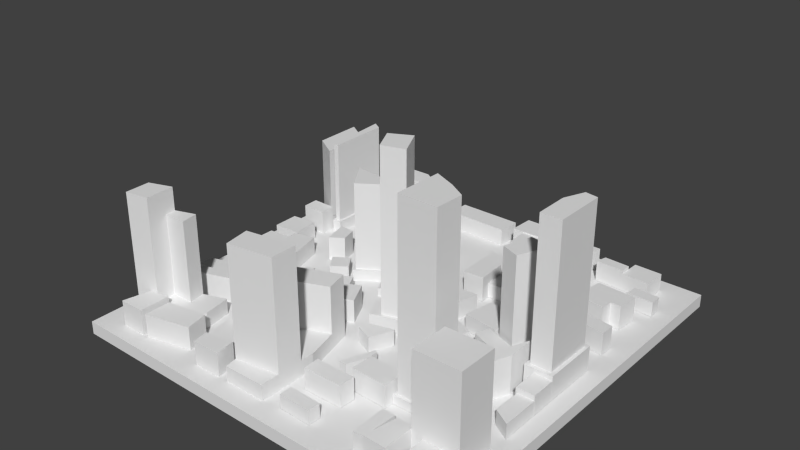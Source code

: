 # Source: lowres.blend  (saved by Blender 2.75.0; exported with 4.5.12 LTS)
import bpy
from mathutils import Matrix  # noqa: F401  (used for matrix-valued properties, if any)

bpy.ops.wm.read_factory_settings(use_empty=True)
scene = bpy.context.scene
scene.name = 'Scene'

# ---- collections
col_collection_1 = bpy.data.collections.new('Collection 1'); scene.collection.children.link(col_collection_1)

# ---- world
world_world = bpy.data.worlds.new('World'); scene.world = world_world
world_world.color = (0.05088, 0.05088, 0.05088)
world_world.use_sun_shadow = False
world_world.sun_shadow_jitter_overblur = 0.0
world_world.cycles.sampling_method = 'MANUAL'
world_world.cycles.sample_map_resolution = 256

# ---- meshes
me_cube_001 = bpy.data.meshes.new('Cube.001')
me_cube_001.from_pydata([(-3.074, -3.027, -0.1), (-3.074, -3.027, 9.178e-05), (-3.074, 0.0688, -0.1), (-3.074, 0.0688, 9.178e-05), (0.06388, -3.096, -0.1), (0.06388, -3.096, 9.178e-05), (0.06388, 0.06388, -0.1), (0.06388, 0.06388, 9.178e-05), (-2.939, -0.7751, -0.0001143), (-2.939, -0.7751, 0.1048), (-2.939, -0.1664, -0.0001143), (-2.939, -0.1664, 0.1048), (-2.749, -0.8922, -0.0001143), (-2.749, -0.8922, 0.1048), (-2.782, -0.2697, -0.0001143), (-2.782, -0.2697, 0.1048), (-2.939, -0.7751, 0.1099), (-2.939, -0.7751, 0.6918), (-2.939, -0.3908, 0.1099), (-2.939, -0.3908, 0.6918), (-2.749, -0.8922, 0.1099), (-2.749, -0.8922, 0.6918), (-2.771, -0.4964, 0.1099), (-2.771, -0.4964, 0.6918), (-2.939, -0.9994, -0.005325), (-2.939, -0.9994, 0.1917), (-2.94, -0.874, -0.005325), (-2.94, -0.874, 0.1917), (-2.743, -0.9995, -0.005325), (-2.743, -0.9995, 0.1917), (-2.745, -0.8745, -0.005325), (-2.745, -0.8745, 0.1917), (-2.939, -1.329, -0.005325), (-2.939, -1.329, 0.1425), (-2.94, -1.125, -0.005325), (-2.94, -1.125, 0.1425), (-2.726, -1.319, -0.005325), (-2.726, -1.319, 0.1425), (-2.736, -1.102, -0.005325), (-2.736, -1.102, 0.1425), (-2.939, -1.515, -0.005325), (-2.939, -1.515, 0.1175), (-2.938, -1.39, -0.005325), (-2.938, -1.39, 0.1175), (-2.715, -1.501, -0.005325), (-2.715, -1.501, 0.1175), (-2.722, -1.376, -0.005325), (-2.722, -1.376, 0.1175), (-2.873, -1.827, -0.005325), (-2.873, -1.827, 0.1472), (-2.89, -1.536, -0.005325), (-2.89, -1.536, 0.1472), (-2.698, -1.774, -0.005325), (-2.698, -1.774, 0.1472), (-2.713, -1.525, -0.005325), (-2.713, -1.525, 0.1472), (-2.698, -1.774, 0.1472), (-2.723, -1.347, 0.1472), (-2.456, -1.698, 0.1472), (-2.557, -1.296, 0.1472), (-2.698, -1.774, 0.0008117), (-2.723, -1.347, 0.0008117), (-2.557, -1.296, 0.0008117), (-2.456, -1.698, 0.0008117), (-2.723, -0.8994, -0.0001143), (-2.723, -0.8994, 0.09456), (-2.754, -0.3171, -0.0001143), (-2.754, -0.3171, 0.09456), (-2.651, -0.895, -0.0001143), (-2.651, -0.895, 0.09456), (-2.643, -0.3834, -0.0001143), (-2.643, -0.3834, 0.09456), (-2.706, -0.8815, 0.09073), (-2.706, -0.8815, 0.7595), (-2.736, -0.3486, 0.09073), (-2.736, -0.3486, 0.7595), (-2.668, -0.8791, 0.09073), (-2.668, -0.8791, 0.7595), (-2.663, -0.3943, 0.09073), (-2.663, -0.3943, 0.7595), (-2.459, -0.7164, -0.005324), (-2.459, -0.7164, 0.1917), (-2.454, -0.5043, -0.005324), (-2.454, -0.5043, 0.1917), (-2.362, -0.6079, -0.005324), (-2.362, -0.6079, 0.1917), (-2.361, -0.5467, -0.005324), (-2.361, -0.5467, 0.1917), (-2.512, -0.217, -0.005324), (-2.512, -0.217, 0.2998), (-2.748, -0.07001, -0.005324), (-2.748, -0.07001, 0.2998), (-2.239, -0.169, -0.005324), (-2.239, -0.169, 0.2998), (-2.4, -0.06672, -0.005324), (-2.4, -0.06672, 0.2998), (-2.486, -0.2296, -0.005324), (-2.486, -0.2296, 0.2998), (-2.24, -0.2327, -0.005324), (-2.24, -0.2327, 0.2998), (-2.021, -0.2363, -0.005324), (-2.021, -0.2363, 0.1374), (-2.011, -0.06518, -0.005324), (-2.011, -0.06518, 0.1374), (-1.513, -0.2431, -0.005324), (-1.513, -0.2431, 0.1374), (-1.502, -0.06687, -0.005324), (-1.502, -0.06687, 0.1374), (-2.282, -0.9494, -0.005324), (-2.282, -0.9494, 0.195), (-2.36, -0.9407, -0.005324), (-2.36, -0.9407, 0.195), (-2.188, -0.84, -0.005324), (-2.188, -0.84, 0.195), (-2.179, -0.7284, -0.005324), (-2.179, -0.7284, 0.195), (-2.004, -1.004, -0.005324), (-2.004, -1.004, 0.188), (-2.169, -0.9893, -0.005324), (-2.169, -0.9893, 0.188), (-1.97, -0.6019, -0.005324), (-1.97, -0.6019, 0.188), (-2.135, -0.5998, -0.005324), (-2.135, -0.5998, 0.188), (-1.75, -1.004, -0.005324), (-1.75, -1.004, 0.295), (-1.876, -0.9936, -0.005324), (-1.876, -0.9936, 0.295), (-1.718, -0.63, -0.005324), (-1.718, -0.63, 0.295), (-1.845, -0.6272, -0.005324), (-1.845, -0.6272, 0.295), (-2.406, -1.29, -0.005324), (-2.406, -1.29, 0.195), (-2.458, -1.085, -0.005324), (-2.458, -1.085, 0.195), (-2.302, -1.221, -0.005324), (-2.302, -1.221, 0.195), (-2.333, -1.095, -0.005324), (-2.333, -1.095, 0.195), (-2.176, -1.528, -0.005324), (-2.176, -1.528, 0.1285), (-2.255, -1.411, -0.005324), (-2.255, -1.411, 0.1285), (-2.058, -1.449, -0.005324), (-2.058, -1.449, 0.1285), (-2.137, -1.332, -0.005324), (-2.137, -1.332, 0.1285), (-2.048, -1.416, -0.005324), (-2.048, -1.416, 0.08803), (-2.238, -1.131, -0.005324), (-2.238, -1.131, 0.08803), (-1.701, -1.183, -0.005324), (-1.701, -1.183, 0.08803), (-2.044, -1.385, 0.7966), (-2.044, -1.385, 0.08436), (-2.194, -1.158, 0.08436), (-2.194, -1.158, 0.7966), (-1.766, -1.199, 0.08436), (-1.766, -1.199, 0.7966), (-1.51, -1.84, -0.005324), (-1.51, -1.84, 0.1219), (-1.617, -1.627, -0.005324), (-1.617, -1.627, 0.1219), (-1.171, -1.737, -0.005324), (-1.171, -1.737, 0.1219), (-1.262, -1.74, 1.393), (-1.262, -1.74, 0.1198), (-1.533, -1.612, 1.393), (-1.533, -1.612, 0.1198), (-1.441, -1.794, 1.393), (-1.441, -1.794, 0.1198), (-1.306, -1.47, -0.005324), (-1.306, -1.47, 0.1219), (-1.368, -1.528, 0.1198), (-1.368, -1.528, 1.393), (-1.617, -1.626, -0.005324), (-1.617, -1.626, 0.1879), (-1.729, -1.406, -0.005324), (-1.729, -1.406, 0.1879), (-1.452, -1.543, -0.005324), (-1.452, -1.543, 0.1879), (-1.573, -1.303, -0.005324), (-1.573, -1.303, 0.1879), (-1.274, -1.493, -0.005324), (-1.274, -1.493, 0.1385), (-1.231, -1.183, -0.005324), (-1.231, -1.183, 0.1385), (-1.122, -1.412, -0.005324), (-1.122, -1.412, 0.1385), (-1.072, -1.175, -0.005324), (-1.072, -1.175, 0.1385), (-1.381, -1.284, -0.005324), (-1.381, -1.284, 0.1385), (-1.392, -0.2605, -0.005324), (-1.392, -0.2605, 0.1991), (-1.382, -0.06689, -0.005324), (-1.382, -0.06689, 0.1991), (-1.134, -0.2527, -0.005324), (-1.134, -0.2527, 0.1991), (-1.123, -0.06527, -0.005324), (-1.123, -0.06527, 0.1991), (-1.299, -0.4477, 0.1876), (-1.306, -0.258, 0.1876), (-1.141, -0.4386, 0.1876), (-1.148, -0.2531, 0.1876), (-1.299, -0.4477, 0.001982), (-1.306, -0.258, 0.001982), (-1.148, -0.2531, 0.001982), (-1.141, -0.4386, 0.001982), (-1.077, -0.4343, 0.2003), (-1.03, -0.2495, 0.2003), (-0.8167, -0.4186, 0.2003), (-0.7726, -0.2426, 0.2003), (-1.077, -0.4343, 0.001982), (-1.03, -0.2495, 0.001982), (-0.7726, -0.2426, 0.001982), (-0.8167, -0.4186, 0.001982), (-1.018, -0.1524, 0.1656), (-1.019, -0.0666, 0.1656), (-0.75, -0.1519, 0.1656), (-0.7288, -0.06548, 0.1656), (-1.018, -0.1524, 0.001982), (-1.019, -0.0666, 0.001982), (-0.7288, -0.06548, 0.001982), (-0.75, -0.1519, 0.001982), (-1.356, -0.8128, 0.1245), (-1.373, -0.5704, 0.1245), (-0.9675, -0.7916, 0.1245), (-0.9852, -0.5485, 0.1245), (-1.356, -0.8128, 0.001982), (-1.373, -0.5704, 0.001982), (-0.9852, -0.5485, 0.001982), (-0.9675, -0.7916, 0.001982), (-1.123, -0.966, 0.1188), (-1.132, -0.8001, 0.1188), (-0.9961, -0.9596, 0.1188), (-0.9384, -0.7896, 0.1188), (-1.123, -0.966, 0.001982), (-1.132, -0.8001, 0.001982), (-0.9384, -0.7896, 0.001982), (-0.9961, -0.9596, 0.001982), (-1.283, -1.05, 0.1995), (-1.295, -0.8096, 0.1995), (-1.118, -1.042, 0.1995), (-1.132, -0.8005, 0.1995), (-1.283, -1.05, 0.001982), (-1.295, -0.8096, 0.001982), (-1.132, -0.8005, 0.001982), (-1.118, -1.042, 0.001982), (-0.6495, -0.2434, 0.1654), (-0.6269, -0.1576, 0.1654), (-0.4291, -0.2532, 0.1654), (-0.4255, -0.1664, 0.1654), (-0.6495, -0.2434, 0.001982), (-0.6269, -0.1576, 0.001982), (-0.4255, -0.1664, 0.001982), (-0.4291, -0.2532, 0.001982), (-0.4289, -0.2529, 0.1395), (-0.4212, -0.07062, 0.1395), (-0.2113, -0.2626, 0.1395), (-0.2033, -0.07501, 0.1395), (-0.4289, -0.2529, 0.001982), (-0.4212, -0.07062, 0.001982), (-0.2033, -0.07501, 0.001982), (-0.2113, -0.2626, 0.001982), (-0.07132, -0.4464, 0.001982), (-0.0747, -0.3483, 0.001982), (-0.2736, -0.3382, 0.001982), (-0.2794, -0.4348, 0.001982), (-0.0747, -0.3483, 0.1167), (-0.07132, -0.4464, 0.1167), (-0.2736, -0.3382, 0.1167), (-0.2794, -0.4348, 0.1167), (-0.7749, -0.6792, 0.1559), (-0.7383, -0.5731, 0.1559), (-0.4646, -0.7015, 0.1559), (-0.4545, -0.5896, 0.1559), (-0.7749, -0.6792, 0.001982), (-0.7383, -0.5731, 0.001982), (-0.4545, -0.5896, 0.001982), (-0.4646, -0.7015, 0.001982), (-0.7063, -1.037, 0.1148), (-0.6766, -0.7884, 0.1148), (-0.5853, -1.053, 0.1148), (-0.5532, -0.8035, 0.1148), (-0.7063, -1.037, 0.001982), (-0.6766, -0.7884, 0.001982), (-0.5532, -0.8035, 0.001982), (-0.5853, -1.053, 0.001982), (-0.4769, -0.8109, 0.192), (-0.4496, -0.5559, 0.192), (-0.252, -0.8336, 0.192), (-0.227, -0.5702, 0.192), (-0.4769, -0.8109, 0.001982), (-0.4496, -0.5559, 0.001982), (-0.227, -0.5702, 0.001982), (-0.252, -0.8336, 0.001982), (-0.1453, -0.5758, 0.192), (-0.1453, -0.5758, 0.001982), (-0.1619, -0.748, 0.192), (-0.1619, -0.748, 0.001982), (-0.2437, -0.744, 0.192), (-0.2437, -0.744, 0.001982), (-0.5326, -1.038, 0.1764), (-0.5177, -0.9233, 0.1764), (-0.0916, -1.099, 0.1764), (-0.0915, -0.9818, 0.1764), (-0.5326, -1.038, 0.001982), (-0.5177, -0.9233, 0.001982), (-0.0915, -0.9818, 0.001982), (-0.0916, -1.099, 0.001982), (-0.985, -1.428, 0.131), (-0.9384, -1.192, 0.131), (-0.7094, -1.464, 0.131), (-0.6341, -1.231, 0.131), (-0.985, -1.428, 0.001982), (-0.9384, -1.192, 0.001982), (-0.6341, -1.231, 0.001982), (-0.7094, -1.464, 0.001982), (-0.6917, -1.497, 0.1135), (-0.6165, -1.259, 0.1135), (-0.4865, -1.58, 0.1135), (-0.3683, -1.291, 0.1135), (-0.6917, -1.497, 0.001982), (-0.6165, -1.259, 0.001982), (-0.3683, -1.291, 0.001982), (-0.4865, -1.58, 0.001982), (-0.6533, -1.496, 0.808), (-0.5822, -1.279, 0.808), (-0.514, -1.55, 0.808), (-0.4136, -1.302, 0.808), (-0.6533, -1.496, 0.1086), (-0.5822, -1.279, 0.1086), (-0.4136, -1.302, 0.1086), (-0.514, -1.55, 0.1086), (-0.7601, -1.624, 0.1595), (-0.7231, -1.511, 0.1595), (-0.5174, -1.722, 0.1595), (-0.4736, -1.613, 0.1595), (-0.7601, -1.624, 0.001982), (-0.7231, -1.511, 0.001982), (-0.4736, -1.613, 0.001982), (-0.5174, -1.722, 0.001982), (-1.047, -1.727, 0.192), (-1.012, -1.564, 0.192), (-0.8246, -1.825, 0.192), (-0.7739, -1.669, 0.192), (-1.047, -1.727, 0.001982), (-1.012, -1.564, 0.001982), (-0.7739, -1.669, 0.001982), (-0.8246, -1.825, 0.001982), (-1.45, -2.015, 0.1243), (-1.416, -1.937, 0.1243), (-1.312, -2.076, 0.1243), (-1.235, -1.899, 0.1243), (-1.239, -1.888, 0.1243), (-1.45, -2.015, 0.00146), (-1.416, -1.937, 0.00146), (-1.235, -1.899, 0.00146), (-1.312, -2.076, 0.00146), (-1.239, -1.888, 0.00146), (-0.2815, -1.754, 0.192), (-0.2087, -1.285, 0.192), (-0.06726, -1.754, 0.192), (-0.06891, -1.309, 0.192), (-0.2815, -1.754, 0.001982), (-0.2087, -1.285, 0.001982), (-0.06891, -1.309, 0.001982), (-0.06726, -1.754, 0.001982), (-0.2834, -1.469, 0.192), (-0.2834, -1.469, 0.001982), (-0.2548, -1.727, 1.264), (-0.1906, -1.317, 1.264), (-0.09583, -1.725, 1.264), (-0.09558, -1.332, 1.264), (-0.2548, -1.727, 0.1877), (-0.1906, -1.317, 0.1877), (-0.09558, -1.332, 0.1877), (-0.09583, -1.725, 0.1877), (-0.2548, -1.473, 1.264), (-0.2548, -1.473, 0.1877), (-0.3819, -2.025, -0.005324), (-0.3819, -2.025, 0.2953), (-0.4587, -1.978, -0.005324), (-0.4587, -1.978, 0.2953), (-0.312, -1.853, -0.005324), (-0.312, -1.853, 0.2953), (-0.3125, -1.622, -0.005324), (-0.3125, -1.622, 0.2953), (-0.2088, -1.951, 0.1557), (-0.2074, -1.754, 0.1557), (-0.06618, -1.951, 0.1557), (-0.06765, -1.754, 0.1557), (-0.2088, -1.951, 0.001982), (-0.2074, -1.754, 0.001982), (-0.06765, -1.754, 0.001982), (-0.06618, -1.951, 0.001982), (-0.1958, -2.172, 0.115), (-0.1962, -1.951, 0.115), (-0.06618, -2.249, 0.115), (-0.06702, -1.951, 0.115), (-0.1958, -2.172, 0.001982), (-0.1962, -1.951, 0.001982), (-0.06702, -1.951, 0.001982), (-0.06618, -2.249, 0.001982), (-0.8167, -2.41, 0.07315), (-0.609, -2.087, 0.07315), (-0.4834, -2.411, 0.07315), (-0.4742, -2.168, 0.07315), (-0.8167, -2.41, 0.001982), (-0.609, -2.087, 0.001982), (-0.4834, -2.411, 0.001982), (-0.8021, -2.003, 0.07315), (-0.8021, -2.003, 0.001982), (-0.7947, -2.389, 1.469), (-0.6201, -2.104, 1.469), (-0.5034, -2.391, 1.469), (-0.4954, -2.179, 1.469), (-0.7947, -2.389, 0.06299), (-0.6201, -2.104, 0.06299), (-0.4954, -2.179, 0.06471), (-0.5034, -2.391, 0.06299), (-0.7816, -2.033, 1.469), (-0.7816, -2.033, 0.06299), (-0.4742, -2.168, 0.001582), (-2.006, -1.807, -0.005324), (-2.006, -1.807, 0.1316), (-2.089, -1.646, -0.005324), (-2.089, -1.646, 0.1316), (-1.836, -1.718, -0.005324), (-1.836, -1.718, 0.1316), (-1.929, -1.539, -0.005324), (-1.929, -1.539, 0.1316), (-2.296, -1.955, -0.005324), (-2.296, -1.955, 0.1886), (-2.315, -1.796, -0.005324), (-2.315, -1.796, 0.1886), (-2.143, -1.876, -0.005324), (-2.143, -1.876, 0.1886), (-2.165, -1.696, -0.005324), (-2.165, -1.696, 0.1886), (-2.149, -2.064, -0.005324), (-2.149, -2.064, 0.1613), (-2.21, -1.912, -0.005324), (-2.21, -1.912, 0.1613), (-1.951, -1.983, -0.005324), (-1.951, -1.983, 0.1613), (-2.02, -1.812, -0.005324), (-2.02, -1.812, 0.1613), (-1.848, -1.942, -0.005324), (-1.848, -1.942, 0.1856), (-1.934, -1.768, -0.005324), (-1.934, -1.768, 0.1856), (-1.637, -1.856, -0.005324), (-1.637, -1.856, 0.1856), (-1.733, -1.665, -0.005324), (-1.733, -1.665, 0.1856), (-2.937, -2.139, -0.005325), (-2.937, -2.139, 0.1313), (-2.937, -2.01, -0.005325), (-2.937, -2.01, 0.1313), (-2.722, -2.074, -0.005325), (-2.722, -2.074, 0.1313), (-2.761, -1.957, -0.005325), (-2.761, -1.957, 0.1313), (-2.722, -2.187, 0.2003), (-2.722, -2.187, -0.005325), (-2.731, -2.113, -0.005325), (-2.731, -2.113, 0.2003), (-2.712, -2.105, 0.1915), (-2.712, -2.105, -0.005325), (-2.448, -2.022, -0.005325), (-2.448, -2.022, 0.2003), (-2.807, -2.217, 0.2003), (-2.807, -2.217, -0.005325), (-2.797, -2.313, 0.2003), (-2.797, -2.313, -0.005325), (-2.428, -2.187, 0.2003), (-2.428, -2.187, -0.005325), (-2.764, -1.945, -0.005325), (-2.764, -1.945, 0.1915), (-2.475, -2.031, -0.005325), (-2.475, -2.031, 0.1915), (-2.528, -1.872, -0.005325), (-2.528, -1.872, 0.1915), (-1.105, -2.466, 0.1775), (-1.098, -2.287, 0.1775), (-0.8199, -2.477, 0.1775), (-0.8128, -2.3, 0.1775), (-1.105, -2.466, 0.001982), (-1.098, -2.287, 0.001982), (-0.8128, -2.3, 0.001982), (-0.8199, -2.477, 0.001982), (-1.269, -2.409, 0.131), (-1.167, -2.17, 0.131), (-1.209, -2.413, 0.131), (-1.148, -2.278, 0.131), (-1.145, -2.179, 0.131), (-1.269, -2.409, 0.00146), (-1.167, -2.17, 0.00146), (-1.148, -2.278, 0.00146), (-1.209, -2.413, 0.00146), (-1.145, -2.179, 0.00146), (-1.345, -2.652, 0.173), (-1.345, -2.527, 0.173), (-1.037, -2.652, 0.173), (-1.032, -2.53, 0.173), (-1.345, -2.652, 0.001982), (-1.345, -2.527, 0.001982), (-1.032, -2.53, 0.001982), (-1.037, -2.652, 0.001982), (-1.324, -2.895, 0.1122), (-1.324, -2.798, 0.1122), (-1.068, -2.905, 0.1122), (-1.066, -2.81, 0.1122), (-1.324, -2.895, 0.001982), (-1.324, -2.798, 0.001982), (-1.066, -2.81, 0.001982), (-1.068, -2.905, 0.001982), (-0.4842, -2.411, 0.1769), (-0.4743, -2.168, 0.1769), (-0.1496, -2.411, 0.1769), (-0.1479, -2.361, 0.1769), (-0.4842, -2.411, 0.001982), (-0.4743, -2.168, 0.001982), (-0.1479, -2.361, 0.001982), (-0.1496, -2.411, 0.001982), (-0.4175, -2.715, 0.7379), (-0.417, -2.412, 0.7379), (-0.06624, -2.715, 0.7379), (-0.06518, -2.411, 0.7379), (-0.4175, -2.715, 0.001982), (-0.417, -2.412, 0.001982), (-0.06518, -2.411, 0.001982), (-0.06624, -2.715, 0.001982), (-0.3333, -2.955, 0.1474), (-0.3336, -2.715, 0.1474), (-0.08902, -2.964, 0.1474), (-0.08789, -2.716, 0.1474), (-0.3333, -2.955, 0.001982), (-0.3336, -2.715, 0.001982), (-0.08789, -2.716, 0.001982), (-0.08902, -2.964, 0.001982), (-0.6948, -2.914, 0.1474), (-0.705, -2.635, 0.1474), (-0.6147, -2.917, 0.1474), (-0.6042, -2.64, 0.1474), (-0.6948, -2.914, -0.001657), (-0.705, -2.635, -0.001657), (-0.6042, -2.64, -0.001657), (-0.6147, -2.917, -0.001657), (-0.5891, -2.945, 0.1876), (-0.544, -2.69, 0.1876), (-0.4176, -2.951, 0.1876), (-0.4176, -2.693, 0.1876), (-0.5891, -2.945, -0.001657), (-0.544, -2.69, -0.001657), (-0.4176, -2.693, -0.001657), (-0.4176, -2.951, -0.001657), (-1.794, -2.911, -0.005324), (-1.794, -2.911, 0.1219), (-1.911, -2.156, -0.005324), (-1.911, -2.156, 0.1219), (-1.466, -2.449, -0.005324), (-1.466, -2.449, 0.1219), (-1.466, -2.763, 0.9701), (-1.466, -2.763, 0.1198), (-1.84, -2.619, 0.9701), (-1.84, -2.619, 0.1198), (-1.809, -2.814, 0.9701), (-1.809, -2.814, 0.1198), (-1.576, -2.021, -0.005324), (-1.576, -2.021, 0.1219), (-1.465, -2.56, 0.1198), (-1.465, -2.56, 0.9701), (-1.466, -2.913, -0.005324), (-1.466, -2.913, 0.1219), (-1.531, -2.198, 0.4883), (-1.531, -2.198, 0.1198), (-1.911, -2.156, 0.4883), (-1.911, -2.156, 0.1198), (-1.882, -2.34, 0.4883), (-1.882, -2.34, 0.1198), (-1.576, -2.021, 0.1198), (-1.576, -2.021, 0.4883), (-2.097, -2.91, -0.005324), (-2.097, -2.91, 0.1855), (-2.118, -2.787, -0.005324), (-2.118, -2.787, 0.1855), (-1.874, -2.91, -0.005324), (-1.874, -2.91, 0.1855), (-1.898, -2.751, -0.005324), (-1.898, -2.751, 0.1855), (-2.141, -2.791, -0.005324), (-2.141, -2.791, 0.1337), (-2.199, -2.515, -0.005324), (-2.199, -2.515, 0.1337), (-1.919, -2.754, -0.005324), (-1.919, -2.754, 0.1337), (-1.956, -2.478, -0.005324), (-1.956, -2.478, 0.1337), (-2.198, -2.517, 0.1028), (-2.246, -2.292, 0.1028), (-1.864, -2.463, 0.1028), (-1.911, -2.156, 0.1028), (-2.198, -2.517, 0.001982), (-2.246, -2.292, 0.001982), (-1.911, -2.156, 0.001982), (-1.864, -2.463, 0.001982), (-2.049, -2.364, 0.09798), (-2.227, -2.303, 0.3395), (-1.901, -2.333, 0.3395), (-1.925, -2.182, 0.3395), (-2.049, -2.364, 0.3395), (-2.227, -2.303, 0.09798), (-1.925, -2.182, 0.09798), (-1.901, -2.333, 0.09798), (-2.026, -2.471, 0.09798), (-2.026, -2.471, 0.3395), (-2.186, -2.496, 0.09798), (-2.186, -2.496, 0.3395), (-2.613, -2.901, -0.005324), (-2.613, -2.901, 0.1825), (-2.612, -2.692, -0.005324), (-2.612, -2.692, 0.1825), (-2.257, -2.821, -0.005324), (-2.257, -2.821, 0.1825), (-2.295, -2.644, -0.005324), (-2.295, -2.644, 0.1825), (-2.854, -2.904, -0.005324), (-2.854, -2.904, 0.2006), (-2.806, -2.689, -0.005324), (-2.806, -2.689, 0.2006), (-2.651, -2.904, -0.005324), (-2.651, -2.904, 0.2006), (-2.65, -2.666, -0.005324), (-2.65, -2.666, 0.2006), (-2.934, -2.707, -0.005324), (-2.934, -2.707, 0.1219), (-2.936, -2.514, -0.005324), (-2.936, -2.514, 0.1219), (-2.381, -2.56, -0.005324), (-2.381, -2.56, 0.1219), (-2.597, -2.4, 0.7591), (-2.597, -2.4, 0.1198), (-2.754, -2.532, 0.1198), (-2.754, -2.532, 0.7591), (-2.755, -2.452, 0.1198), (-2.755, -2.452, 0.7591), (-2.415, -2.339, -0.005324), (-2.415, -2.339, 0.1219), (-2.577, -2.532, 0.1198), (-2.577, -2.532, 0.7591), (-2.421, -2.631, -0.005324), (-2.421, -2.631, 0.1219), (-2.751, -2.679, 0.9395), (-2.751, -2.679, 0.1198), (-2.936, -2.514, 0.9395), (-2.936, -2.514, 0.1198), (-2.933, -2.709, 0.9395), (-2.933, -2.709, 0.1198), (-2.755, -2.453, 0.1198), (-2.755, -2.453, 0.9395), (-2.936, -2.514, 0.1028), (-2.936, -2.514, 0.001982)], [(665, 664)], [(1, 3, 2, 0), (3, 7, 6, 2), (7, 5, 4, 6), (5, 1, 0, 4), (0, 2, 6, 4), (5, 7, 3, 1), (9, 11, 10, 8), (11, 15, 14, 10), (15, 13, 12, 14), (13, 9, 8, 12), (17, 19, 18, 16), (13, 15, 11, 9), (19, 23, 22, 18), (23, 21, 20, 22), (21, 17, 16, 20), (21, 23, 19, 17), (25, 27, 26, 24), (27, 31, 30, 26), (31, 29, 28, 30), (29, 25, 24, 28), (29, 31, 27, 25), (33, 35, 34, 32), (35, 39, 38, 34), (39, 37, 36, 38), (37, 33, 32, 36), (37, 39, 35, 33), (41, 43, 42, 40), (43, 47, 46, 42), (47, 45, 44, 46), (45, 41, 40, 44), (45, 47, 43, 41), (49, 51, 50, 48), (51, 55, 54, 50), (55, 53, 52, 54), (53, 49, 48, 52), (53, 55, 51, 49), (58, 59, 57, 56), (65, 67, 66, 64), (58, 63, 62, 59), (57, 61, 60, 56), (56, 60, 63, 58), (59, 62, 61, 57), (67, 71, 70, 66), (71, 69, 68, 70), (69, 65, 64, 68), (69, 71, 67, 65), (73, 75, 74, 72), (75, 79, 78, 74), (79, 77, 76, 78), (77, 73, 72, 76), (77, 79, 75, 73), (81, 83, 82, 80), (83, 87, 86, 82), (87, 85, 84, 86), (85, 81, 80, 84), (85, 87, 83, 81), (89, 91, 90, 88), (91, 95, 94, 90), (95, 93, 92, 94), (89, 97, 99, 93, 95, 91), (88, 96, 97, 89), (96, 98, 99, 97), (93, 99, 98, 92), (101, 103, 102, 100), (103, 107, 106, 102), (107, 105, 104, 106), (105, 101, 100, 104), (105, 107, 103, 101), (109, 111, 110, 108), (111, 115, 114, 110), (115, 113, 112, 114), (113, 109, 108, 112), (113, 115, 111, 109), (117, 119, 118, 116), (119, 123, 122, 118), (123, 121, 120, 122), (121, 117, 116, 120), (121, 123, 119, 117), (125, 127, 126, 124), (127, 131, 130, 126), (131, 129, 128, 130), (129, 125, 124, 128), (129, 131, 127, 125), (133, 135, 134, 132), (135, 139, 138, 134), (139, 137, 136, 138), (137, 133, 132, 136), (137, 139, 135, 133), (141, 143, 142, 140), (143, 147, 146, 142), (147, 145, 144, 146), (145, 141, 140, 144), (145, 147, 143, 141), (149, 151, 150, 148), (149, 153, 151), (154, 157, 156, 155), (153, 149, 148, 152), (150, 151, 153, 152), (154, 159, 157), (159, 154, 155, 158), (156, 157, 159, 158), (161, 163, 162, 160), (166, 170, 171, 167), (165, 161, 160, 164), (170, 168, 169, 171), (163, 173, 172, 162), (164, 172, 173, 165), (163, 161, 165, 173), (168, 175, 174, 169), (167, 174, 175, 166), (168, 170, 166, 175), (177, 179, 178, 176), (179, 183, 182, 178), (183, 181, 180, 182), (181, 177, 176, 180), (181, 183, 179, 177), (193, 185, 189, 191, 187), (187, 191, 190, 186), (191, 189, 188, 190), (189, 185, 184, 188), (193, 187, 186, 192), (184, 185, 193, 192), (195, 197, 196, 194), (197, 201, 200, 196), (201, 199, 198, 200), (199, 195, 194, 198), (199, 201, 197, 195), (204, 205, 203, 202), (212, 213, 211, 210), (202, 206, 209, 204), (205, 208, 207, 203), (204, 209, 208, 205), (203, 207, 206, 202), (210, 214, 217, 212), (213, 216, 215, 211), (212, 217, 216, 213), (211, 215, 214, 210), (220, 221, 219, 218), (218, 222, 225, 220), (221, 224, 223, 219), (220, 225, 224, 221), (219, 223, 222, 218), (228, 229, 227, 226), (226, 230, 233, 228), (229, 232, 231, 227), (228, 233, 232, 229), (227, 231, 230, 226), (236, 237, 235, 234), (234, 238, 241, 236), (237, 240, 239, 235), (236, 241, 240, 237), (235, 239, 238, 234), (244, 245, 243, 242), (242, 246, 249, 244), (245, 248, 247, 243), (244, 249, 248, 245), (243, 247, 246, 242), (252, 253, 251, 250), (250, 254, 257, 252), (253, 256, 255, 251), (252, 257, 256, 253), (251, 255, 254, 250), (260, 261, 259, 258), (258, 262, 265, 260), (261, 264, 263, 259), (260, 265, 264, 261), (259, 263, 262, 258), (272, 268, 269, 273), (271, 266, 267, 270), (270, 267, 268, 272), (273, 269, 266, 271), (271, 270, 272, 273), (276, 277, 275, 274), (274, 278, 281, 276), (277, 280, 279, 275), (276, 281, 280, 277), (275, 279, 278, 274), (284, 285, 283, 282), (282, 286, 289, 284), (285, 288, 287, 283), (284, 289, 288, 285), (283, 287, 286, 282), (303, 302, 292, 297), (290, 294, 297, 292), (293, 296, 295, 291), (291, 290, 292, 302, 300, 298, 293), (291, 295, 294, 290), (293, 296, 299, 298), (298, 299, 301, 300), (300, 301, 303, 302), (306, 307, 305, 304), (304, 308, 311, 306), (307, 310, 309, 305), (306, 311, 310, 307), (305, 309, 308, 304), (314, 315, 313, 312), (312, 316, 319, 314), (315, 318, 317, 313), (314, 319, 318, 315), (313, 317, 316, 312), (322, 323, 321, 320), (320, 324, 327, 322), (323, 326, 325, 321), (322, 327, 326, 323), (321, 325, 324, 320), (330, 331, 329, 328), (328, 332, 335, 330), (331, 334, 333, 329), (330, 335, 334, 331), (329, 333, 332, 328), (338, 339, 337, 336), (336, 340, 343, 338), (339, 342, 341, 337), (338, 343, 342, 339), (337, 341, 340, 336), (346, 347, 345, 344), (344, 348, 351, 346), (347, 350, 349, 345), (346, 351, 350, 347), (345, 349, 348, 344), (352, 354, 355, 356, 353), (357, 358, 361, 359, 360), (356, 361, 358, 353), (352, 357, 360, 354), (355, 359, 361, 356), (354, 360, 359, 355), (353, 358, 357, 352), (371, 370, 363, 367), (362, 366, 369, 364), (365, 368, 367, 363), (364, 369, 368, 365), (363, 370, 362, 364, 365), (362, 370, 371, 366), (381, 380, 373, 377), (372, 376, 379, 374), (375, 378, 377, 373), (374, 379, 378, 375), (373, 380, 372, 374, 375), (372, 380, 381, 376), (383, 385, 384, 382), (385, 389, 388, 384), (389, 387, 386, 388), (387, 383, 382, 386), (387, 389, 385, 383), (392, 393, 391, 390), (390, 394, 397, 392), (393, 396, 395, 391), (392, 397, 396, 393), (391, 395, 394, 390), (400, 401, 399, 398), (398, 402, 405, 400), (401, 404, 403, 399), (400, 405, 404, 401), (399, 403, 402, 398), (414, 413, 407, 411), (406, 410, 412, 408), (406, 413, 414, 410), (424, 423, 416, 420), (415, 419, 422, 417), (418, 421, 420, 416), (421, 418, 417, 422), (416, 423, 415, 417, 418), (415, 423, 424, 419), (425, 409, 408, 412), (409, 425, 411, 407), (407, 413, 406, 408, 409), (427, 429, 428, 426), (429, 433, 432, 428), (433, 431, 430, 432), (431, 427, 426, 430), (431, 433, 429, 427), (435, 437, 436, 434), (437, 441, 440, 436), (441, 439, 438, 440), (439, 435, 434, 438), (439, 441, 437, 435), (443, 445, 444, 442), (445, 449, 448, 444), (449, 447, 446, 448), (447, 443, 442, 446), (447, 449, 445, 443), (451, 453, 452, 450), (453, 457, 456, 452), (457, 455, 454, 456), (455, 451, 450, 454), (455, 457, 453, 451), (459, 461, 460, 458), (461, 465, 464, 460), (465, 463, 462, 464), (463, 459, 458, 462), (463, 465, 461, 459), (466, 467, 475, 474), (469, 473, 472, 468), (472, 473, 478, 479), (474, 475, 477, 476), (469, 468, 467, 466), (476, 477, 479, 478), (469, 466, 474, 476, 478, 473), (470, 481, 480, 471), (481, 485, 484, 480), (485, 483, 482, 484), (483, 470, 471, 482), (483, 485, 481, 470), (488, 489, 487, 486), (486, 490, 493, 488), (489, 492, 491, 487), (488, 493, 492, 489), (487, 491, 490, 486), (494, 496, 497, 498, 495), (499, 500, 503, 501, 502), (498, 503, 500, 495), (494, 499, 502, 496), (497, 501, 503, 498), (496, 502, 501, 497), (495, 500, 499, 494), (506, 507, 505, 504), (504, 508, 511, 506), (507, 510, 509, 505), (506, 511, 510, 507), (505, 509, 508, 504), (514, 515, 513, 512), (512, 516, 519, 514), (515, 518, 517, 513), (514, 519, 518, 515), (513, 517, 516, 512), (522, 523, 521, 520), (520, 524, 527, 522), (523, 526, 525, 521), (522, 527, 526, 523), (521, 525, 524, 520), (530, 531, 529, 528), (528, 532, 535, 530), (531, 534, 533, 529), (530, 535, 534, 531), (529, 533, 532, 528), (538, 539, 537, 536), (536, 540, 543, 538), (539, 542, 541, 537), (538, 543, 542, 539), (537, 541, 540, 536), (546, 547, 545, 544), (551, 548, 549, 550), (546, 551, 550, 547), (545, 549, 548, 544), (544, 548, 551, 546), (547, 550, 549, 545), (554, 555, 553, 552), (559, 556, 557, 558), (554, 559, 558, 555), (553, 557, 556, 552), (552, 556, 559, 554), (555, 558, 557, 553), (561, 563, 562, 560), (566, 570, 571, 567), (564, 565, 577, 576), (570, 568, 569, 571), (563, 573, 572, 562), (564, 572, 573, 565), (560, 576, 577, 561), (568, 575, 574, 569), (567, 574, 575, 566), (568, 570, 566, 575), (563, 561, 577, 565, 573), (578, 582, 583, 579), (582, 580, 581, 583), (580, 585, 584, 581), (579, 584, 585, 578), (580, 582, 578, 585), (587, 589, 588, 586), (589, 593, 592, 588), (593, 591, 590, 592), (591, 587, 586, 590), (591, 593, 589, 587), (595, 597, 596, 594), (597, 601, 600, 596), (601, 599, 598, 600), (599, 595, 594, 598), (599, 601, 597, 595), (604, 605, 603, 602), (602, 606, 609, 604), (605, 608, 607, 603), (604, 609, 608, 605), (603, 607, 606, 602), (610, 614, 619, 618), (617, 612, 614, 610), (613, 616, 615, 611), (612, 617, 616, 613), (618, 619, 621, 620), (615, 620, 621, 611), (611, 621, 619, 614, 612, 613), (623, 625, 624, 622), (625, 629, 628, 624), (629, 627, 626, 628), (627, 623, 622, 626), (627, 629, 625, 623), (631, 633, 632, 630), (633, 637, 636, 632), (637, 635, 634, 636), (635, 631, 630, 634), (635, 637, 633, 631), (639, 641, 640, 638), (649, 647, 653, 644), (642, 643, 655, 654), (652, 645, 644, 653), (641, 651, 650, 640), (642, 650, 651, 643), (638, 654, 655, 639), (649, 644, 645, 648), (647, 649, 648, 646), (653, 647, 646, 652), (641, 639, 655, 643, 651), (656, 660, 661, 657), (660, 658, 659, 661), (658, 663, 662, 659), (657, 662, 663, 656), (658, 660, 656, 663)])
me_cube_001.use_remesh_preserve_volume = False
me_cube_001.use_remesh_preserve_attributes = False
me_cube_001.use_mirror_vertex_groups = False
me_cube_001.update()

# ---- objects
ob_lowres_bounds = bpy.data.objects.new('lowres-bounds', me_cube_001)

# ---- transforms, parenting, visibility, modifiers, constraints
ob_lowres_bounds.location = (0.0, 0.0, 0.0)
ob_lowres_bounds.lineart.crease_threshold = 0.0

# ---- collection membership
col_collection_1.objects.link(ob_lowres_bounds)

# ---- scene / render settings (as saved in the file)
scene.frame_start = 1; scene.frame_end = 250; scene.frame_set(1)
scene.render.engine = 'BLENDER_EEVEE_NEXT'
scene.render.resolution_percentage = 50
scene.render.fps = 25
scene.render.dither_intensity = 0.0
scene.cycles.use_denoising = False
scene.cycles.samples = 10
scene.cycles.sampling_pattern = 'TABULATED_SOBOL'
scene.cycles.light_sampling_threshold = 0.0
scene.cycles.use_adaptive_sampling = False
scene.cycles.use_light_tree = False
scene.cycles.blur_glossy = 0.0
scene.cycles.pixel_filter_type = 'GAUSSIAN'
scene.cycles.sample_clamp_indirect = 0.0
scene.view_settings.view_transform = 'Standard'
bpy.context.view_layer.update()

# ---- added for rendering (the .blend has no active camera and no usable light): camera, sun
cam_auto = bpy.data.cameras.new('AutoCamera')
cam_auto.lens = 50.0
cam_auto.sensor_width = 36.0
cam_auto.clip_end = 1000.0
ob_auto_camera = bpy.data.objects.new('AutoCamera', cam_auto)
scene.collection.objects.link(ob_auto_camera)
ob_auto_camera.location = (2.86644, -6.75914, 4.18174)
ob_auto_camera.rotation_euler = (1.09748, -7.21219e-08, 0.694738)
scene.camera = ob_auto_camera
light_auto_sun = bpy.data.lights.new('AutoSun', 'SUN')
light_auto_sun.energy = 3.0
light_auto_sun.angle = 0.0523599
ob_auto_sun = bpy.data.objects.new('AutoSun', light_auto_sun)
scene.collection.objects.link(ob_auto_sun)
ob_auto_sun.rotation_euler = (0.872665, 0.174533, 0.523599)
bpy.context.view_layer.update()
